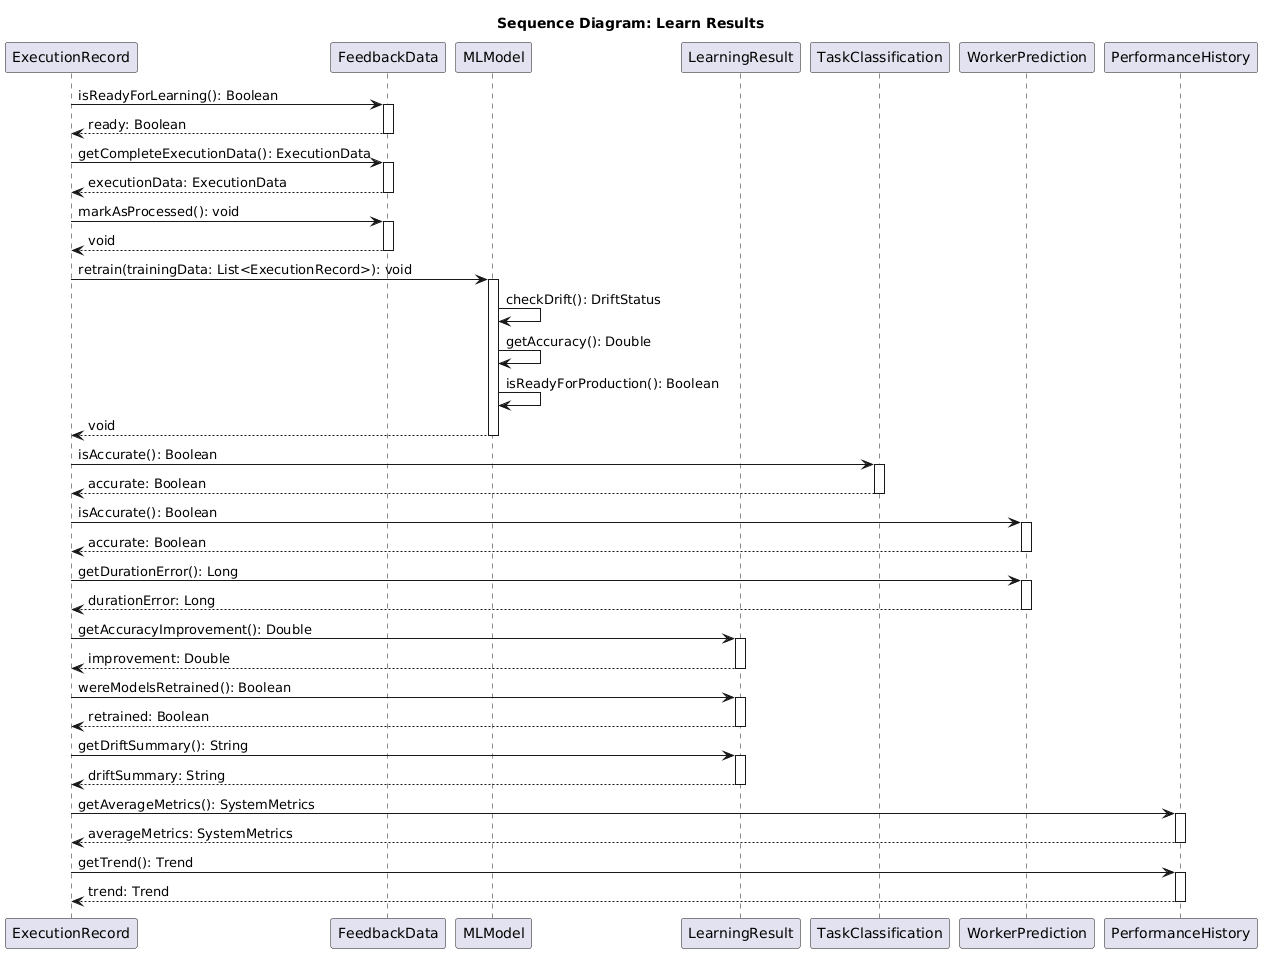

The diagram above was rendered by PlantUML. Its source (embedded in the PNG):
@startuml
title Sequence Diagram: Learn Results

participant "ExecutionRecord" as ER
participant "FeedbackData" as FD
participant "MLModel" as ML
participant "LearningResult" as LR
participant "TaskClassification" as TC
participant "WorkerPrediction" as WP
participant "PerformanceHistory" as PH

ER -> FD : isReadyForLearning(): Boolean
activate FD
FD --> ER : ready: Boolean
deactivate FD

ER -> FD : getCompleteExecutionData(): ExecutionData
activate FD
FD --> ER : executionData: ExecutionData
deactivate FD

ER -> FD : markAsProcessed(): void
activate FD
FD --> ER : void
deactivate FD

ER -> ML : retrain(trainingData: List<ExecutionRecord>): void
activate ML
ML -> ML : checkDrift(): DriftStatus
ML -> ML : getAccuracy(): Double
ML -> ML : isReadyForProduction(): Boolean
ML --> ER : void
deactivate ML

ER -> TC : isAccurate(): Boolean
activate TC
TC --> ER : accurate: Boolean
deactivate TC

ER -> WP : isAccurate(): Boolean
activate WP
WP --> ER : accurate: Boolean
deactivate WP

ER -> WP : getDurationError(): Long
activate WP
WP --> ER : durationError: Long
deactivate WP

ER -> LR : getAccuracyImprovement(): Double
activate LR
LR --> ER : improvement: Double
deactivate LR

ER -> LR : wereModelsRetrained(): Boolean
activate LR
LR --> ER : retrained: Boolean
deactivate LR

ER -> LR : getDriftSummary(): String
activate LR
LR --> ER : driftSummary: String
deactivate LR

ER -> PH : getAverageMetrics(): SystemMetrics
activate PH
PH --> ER : averageMetrics: SystemMetrics
deactivate PH

ER -> PH : getTrend(): Trend
activate PH
PH --> ER : trend: Trend
deactivate PH
@enduml